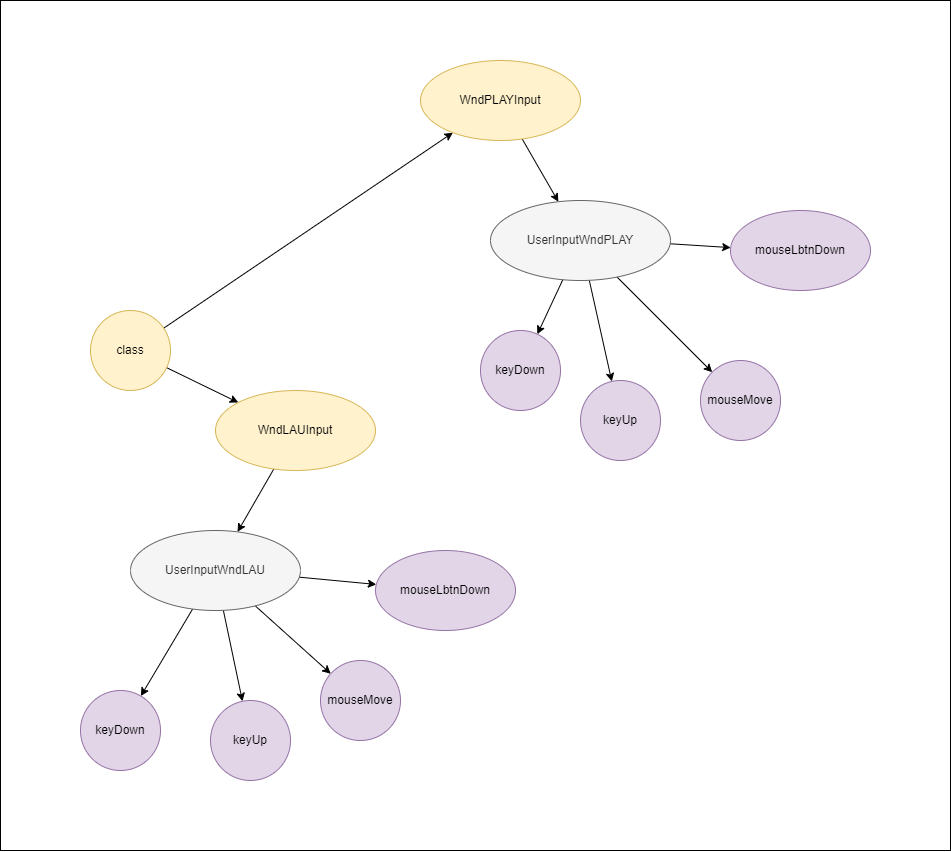

The diagram above was exported from draw.io. Its source (the exported page's mxGraphModel, read from the mxfile embedded in the PNG):
<mxGraphModel dx="2178" dy="2718" grid="1" gridSize="10" guides="1" tooltips="1" connect="1" arrows="1" fold="1" page="0" pageScale="1" pageWidth="827" pageHeight="1169" math="0" shadow="0">
  <root>
    <mxCell id="0" />
    <mxCell id="32" value="flame" parent="0" />
    <mxCell id="33" value="" style="whiteSpace=wrap;html=1;fillColor=none;" vertex="1" parent="32">
      <mxGeometry x="-40" y="-520" width="950" height="850" as="geometry" />
    </mxCell>
    <mxCell id="1" parent="0" />
    <mxCell id="9" value="" style="edgeStyle=none;html=1;" edge="1" parent="1" source="7" target="8">
      <mxGeometry relative="1" as="geometry" />
    </mxCell>
    <mxCell id="11" value="" style="edgeStyle=none;html=1;" edge="1" parent="1" source="7" target="10">
      <mxGeometry relative="1" as="geometry" />
    </mxCell>
    <mxCell id="7" value="class" style="ellipse;whiteSpace=wrap;html=1;fillColor=#fff2cc;strokeColor=#d6b656;" vertex="1" parent="1">
      <mxGeometry x="50" y="-210" width="80" height="80" as="geometry" />
    </mxCell>
    <mxCell id="13" style="edgeStyle=none;html=1;" edge="1" parent="1" source="8" target="12">
      <mxGeometry relative="1" as="geometry" />
    </mxCell>
    <mxCell id="8" value="WndLAUInput" style="ellipse;whiteSpace=wrap;html=1;fillColor=#fff2cc;strokeColor=#d6b656;" vertex="1" parent="1">
      <mxGeometry x="175" y="-130" width="160" height="80" as="geometry" />
    </mxCell>
    <mxCell id="15" style="edgeStyle=none;html=1;" edge="1" parent="1" source="10" target="14">
      <mxGeometry relative="1" as="geometry" />
    </mxCell>
    <mxCell id="10" value="WndPLAYInput" style="ellipse;whiteSpace=wrap;html=1;fillColor=#fff2cc;strokeColor=#d6b656;" vertex="1" parent="1">
      <mxGeometry x="380" y="-460" width="160" height="80" as="geometry" />
    </mxCell>
    <mxCell id="17" style="edgeStyle=none;html=1;" edge="1" parent="1" source="12" target="16">
      <mxGeometry relative="1" as="geometry" />
    </mxCell>
    <mxCell id="19" style="edgeStyle=none;html=1;" edge="1" parent="1" source="12" target="18">
      <mxGeometry relative="1" as="geometry" />
    </mxCell>
    <mxCell id="21" style="edgeStyle=none;html=1;" edge="1" parent="1" source="12" target="20">
      <mxGeometry relative="1" as="geometry" />
    </mxCell>
    <mxCell id="23" style="edgeStyle=none;html=1;" edge="1" parent="1" source="12" target="22">
      <mxGeometry relative="1" as="geometry" />
    </mxCell>
    <mxCell id="12" value="UserInputWndLAU" style="ellipse;whiteSpace=wrap;html=1;fillColor=#f5f5f5;strokeColor=#666666;fontColor=#333333;" vertex="1" parent="1">
      <mxGeometry x="90" y="10" width="170" height="80" as="geometry" />
    </mxCell>
    <mxCell id="28" style="edgeStyle=none;html=1;" edge="1" parent="1" source="14" target="24">
      <mxGeometry relative="1" as="geometry" />
    </mxCell>
    <mxCell id="29" style="edgeStyle=none;html=1;" edge="1" parent="1" source="14" target="25">
      <mxGeometry relative="1" as="geometry" />
    </mxCell>
    <mxCell id="30" style="edgeStyle=none;html=1;" edge="1" parent="1" source="14" target="26">
      <mxGeometry relative="1" as="geometry" />
    </mxCell>
    <mxCell id="31" style="edgeStyle=none;html=1;" edge="1" parent="1" source="14" target="27">
      <mxGeometry relative="1" as="geometry" />
    </mxCell>
    <mxCell id="14" value="UserInputWndPLAY" style="ellipse;whiteSpace=wrap;html=1;fillColor=#f5f5f5;strokeColor=#666666;fontColor=#333333;" vertex="1" parent="1">
      <mxGeometry x="450" y="-320" width="180" height="80" as="geometry" />
    </mxCell>
    <mxCell id="16" value="keyDown" style="ellipse;whiteSpace=wrap;html=1;fillColor=#e1d5e7;strokeColor=#9673a6;" vertex="1" parent="1">
      <mxGeometry x="40" y="170" width="80" height="80" as="geometry" />
    </mxCell>
    <mxCell id="18" value="keyUp" style="ellipse;whiteSpace=wrap;html=1;fillColor=#e1d5e7;strokeColor=#9673a6;" vertex="1" parent="1">
      <mxGeometry x="170" y="180" width="80" height="80" as="geometry" />
    </mxCell>
    <mxCell id="20" value="mouseMove" style="ellipse;whiteSpace=wrap;html=1;fillColor=#e1d5e7;strokeColor=#9673a6;" vertex="1" parent="1">
      <mxGeometry x="280" y="140" width="80" height="80" as="geometry" />
    </mxCell>
    <mxCell id="22" value="mouseLbtnDown" style="ellipse;whiteSpace=wrap;html=1;fillColor=#e1d5e7;strokeColor=#9673a6;" vertex="1" parent="1">
      <mxGeometry x="335" y="30" width="140" height="80" as="geometry" />
    </mxCell>
    <mxCell id="24" value="keyDown" style="ellipse;whiteSpace=wrap;html=1;fillColor=#e1d5e7;strokeColor=#9673a6;" vertex="1" parent="1">
      <mxGeometry x="440" y="-190" width="80" height="80" as="geometry" />
    </mxCell>
    <mxCell id="25" value="keyUp" style="ellipse;whiteSpace=wrap;html=1;fillColor=#e1d5e7;strokeColor=#9673a6;" vertex="1" parent="1">
      <mxGeometry x="540" y="-140" width="80" height="80" as="geometry" />
    </mxCell>
    <mxCell id="26" value="mouseMove" style="ellipse;whiteSpace=wrap;html=1;fillColor=#e1d5e7;strokeColor=#9673a6;" vertex="1" parent="1">
      <mxGeometry x="660" y="-160" width="80" height="80" as="geometry" />
    </mxCell>
    <mxCell id="27" value="mouseLbtnDown" style="ellipse;whiteSpace=wrap;html=1;fillColor=#e1d5e7;strokeColor=#9673a6;" vertex="1" parent="1">
      <mxGeometry x="690" y="-310" width="140" height="80" as="geometry" />
    </mxCell>
  </root>
</mxGraphModel>